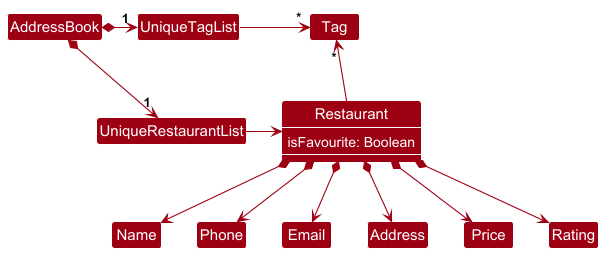

The diagram above was rendered by PlantUML. Its source (embedded in the PNG):
@startuml
!include style.puml
skinparam arrowThickness 1.1
skinparam arrowColor MODEL_COLOR
skinparam classBackgroundColor MODEL_COLOR

AddressBook *-right-> "1" UniqueRestaurantList
AddressBook *-right-> "1" UniqueTagList
UniqueTagList -[hidden]down- UniqueRestaurantList
UniqueTagList -[hidden]down- UniqueRestaurantList

UniqueTagList -right-> "*" Tag
UniqueRestaurantList -right-> Restaurant

Restaurant -up-> "*" Tag

Restaurant *--> Name
Restaurant *--> Phone
Restaurant *--> Email
Restaurant *--> Address
Restaurant *--> Price
Restaurant *--> Rating
Restaurant : isFavourite: Boolean
show Restaurant members

@enduml